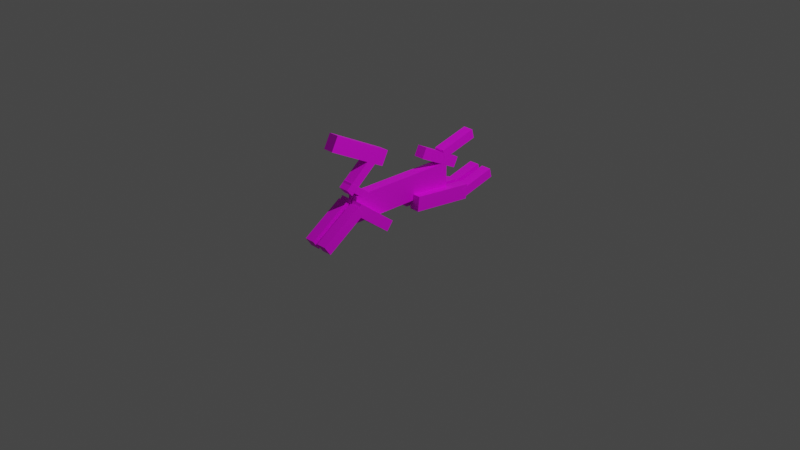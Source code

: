 # Source: censored.blend  (saved by Blender 2.82.7; exported with 4.5.12 LTS)
import bpy
from mathutils import Matrix  # noqa: F401  (used for matrix-valued properties, if any)

bpy.ops.wm.read_factory_settings(use_empty=True)
scene = bpy.context.scene
scene.name = 'Scene'

# ---- collections
col_collection = bpy.data.collections.new('Collection'); scene.collection.children.link(col_collection)

# ---- images (referenced by path relative to the original .blend; pixels are not part of the script)
import os
ASSET_DIR = os.environ.get("B2B_ASSET_DIR", "")  # directory of the original .blend (textures are referenced by path, not embedded)
HERE = os.path.dirname(os.path.abspath(__file__))  # packed textures are extracted next to this script under _unpacked/

def load_image(name, relpath, width, height, colorspace="sRGB"):
    """Load a texture the original file referenced (path relative to the .blend, or extracted next to this script)."""
    p = next((c for c in (os.path.join(HERE, relpath), os.path.join(ASSET_DIR, relpath)) if relpath and os.path.exists(c)), "")
    if p:
        img = bpy.data.images.load(p, check_existing=True)
        img.name = name
    else:  # same state as the original file: an image datablock whose file is absent (Cycles renders it pink)
        img = bpy.data.images.new(name, width, height)
        img.source = "FILE"
        img.filepath = "//" + (relpath or name)
    img.colorspace_settings.name = colorspace
    return img
img_tex_censored = load_image('tex_censored', 'tex_censored.png', 1024, 1024, 'sRGB')

# ---- materials (node trees are filled in below, after node groups)
mat_mat_censored = bpy.data.materials.new('mat_censored')
mat_mat_censored.use_transparent_shadow = False

# ---- material node trees
mat_mat_censored.use_nodes = True; mat_mat_censored.node_tree.nodes.clear()
_N = mat_mat_censored.node_tree.nodes; _L = mat_mat_censored.node_tree.links
n0 = _N.new('ShaderNodeOutputMaterial'); n0.name = 'Material Output'; n0.location = (300, 300)
n1 = _N.new('ShaderNodeBsdfPrincipled'); n1.name = 'Principled BSDF'; n1.location = (10, 300)
n1.distribution = 'GGX'
n1.subsurface_method = 'BURLEY'
n1.inputs[3].default_value = 1.45
n1.inputs[27].default_value = (0.0, 0.0, 0.0, 1.0)
n1.inputs[28].default_value = 1.0
n2 = _N.new('ShaderNodeTexImage'); n2.name = 'Image Texture'; n2.location = (-280, 260)
n2.image = img_tex_censored
_L.new(n1.outputs[0], n0.inputs[0])
_L.new(n2.outputs[0], n1.inputs[0])
n0.is_active_output = True

# ---- world
world_world = bpy.data.worlds.new('World'); scene.world = world_world
world_world.use_nodes = True; world_world.node_tree.nodes.clear()
_N = world_world.node_tree.nodes; _L = world_world.node_tree.links
n0 = _N.new('ShaderNodeOutputWorld'); n0.name = 'World Output'; n0.location = (300, 300)
n1 = _N.new('ShaderNodeBackground'); n1.name = 'Background'; n1.location = (10, 300)
n1.inputs[0].default_value = (0.05088, 0.05088, 0.05088, 1.0)
_L.new(n1.outputs[0], n0.inputs[0])
n0.is_active_output = True
world_world.color = (0.05088, 0.05088, 0.05088)
world_world.use_sun_shadow = False
world_world.sun_shadow_jitter_overblur = 0.0

# ---- cameras
cam_camera = bpy.data.cameras.new('Camera')
cam_camera.clip_end = 100.0
cam_camera.ortho_scale = 7.314

# ---- lights
light_light = bpy.data.lights.new('Light', 'POINT')
light_light.transmission_factor = 0.0
light_light.energy = 1000.0
light_light.shadow_soft_size = 0.1
light_light.shadow_maximum_resolution = 0.006
light_light.use_absolute_resolution = True

# ---- meshes
me_cube_001 = bpy.data.meshes.new('Cube.001')
me_cube_001.from_pydata([(-0.6135, -0.05639, 0.1789), (-0.6135, -0.05639, 0.461), (-0.6135, 0.05639, 0.1789), (-0.6135, 0.05639, 0.461), (0.6135, -0.05639, 0.1789), (0.6135, -0.05639, 0.461), (0.6135, 0.05639, 0.1789), (0.6135, 0.05639, 0.461), (0.2769, -0.05639, 0.6805), (0.2031, -0.05639, 0.8241), (0.2769, 0.05639, 0.6805), (0.2031, 0.05639, 0.8241), (0.9017, -0.05639, 1.002), (0.8279, -0.05639, 1.145), (0.9017, 0.05639, 1.002), (0.8279, 0.05639, 1.145), (-0.7225, -0.05695, 0.3693), (-0.7749, -0.05695, 0.4741), (-0.7225, 0.05695, 0.3693), (-0.7749, 0.05695, 0.4741), (-0.2664, -0.05695, 0.597), (-0.3188, -0.05695, 0.7019), (-0.2664, 0.05695, 0.597), (-0.3188, 0.05695, 0.7019), (-1.01, -0.05752, 0.6212), (-0.9839, -0.05752, 0.719), (-1.01, 0.05752, 0.6212), (-0.9839, 0.05752, 0.719), (-0.5846, -0.05752, 0.5068), (-0.5583, -0.05752, 0.6046), (-0.5846, 0.05752, 0.5068), (-0.5583, 0.05752, 0.6046), (0.2926, -0.141, 0.009887), (0.2206, -0.141, 0.1031), (0.2926, -0.02824, 0.009887), (0.2206, -0.02824, 0.1031), (0.6981, -0.141, 0.3232), (0.626, -0.141, 0.4164), (0.6981, -0.02824, 0.3232), (0.626, -0.02824, 0.4164), (0.6018, -0.1416, 0.2976), (0.6674, -0.1416, 0.3954), (0.6018, -0.02767, 0.2976), (0.6674, -0.02767, 0.3954), (1.027, -0.1416, 0.01204), (1.093, -0.1416, 0.1098), (1.027, -0.02767, 0.01204), (1.093, -0.02767, 0.1098), (0.2926, 0.02824, 0.009887), (0.2206, 0.02824, 0.1031), (0.2926, 0.141, 0.009887), (0.2206, 0.141, 0.1031), (0.6981, 0.02824, 0.3232), (0.626, 0.02824, 0.4164), (0.6981, 0.141, 0.3232), (0.626, 0.141, 0.4164), (0.6018, 0.02767, 0.2976), (0.6674, 0.02767, 0.3954), (0.6018, 0.1416, 0.2976), (0.6674, 0.1416, 0.3954), (1.027, 0.02767, 0.01204), (1.093, 0.02767, 0.1098), (1.027, 0.1416, 0.01204), (1.093, 0.1416, 0.1098), (0.3393, -0.05695, 0.7566), (0.402, -0.05695, 0.8319), (0.3393, 0.05695, 0.7566), (0.402, 0.05695, 0.8319), (0.6671, -0.05695, 0.4841), (0.7298, -0.05695, 0.5594), (0.6671, 0.05695, 0.4841), (0.7298, 0.05695, 0.5594), (0.4596, -0.05742, 0.3714), (0.4166, -0.05742, 0.4296), (0.4596, 0.05761, 0.3714), (0.4166, 0.05761, 0.4296), (0.7127, -0.05742, 0.5586), (0.6696, -0.05742, 0.6168), (0.7127, 0.05761, 0.5586), (0.6696, 0.05761, 0.6168), (-0.8263, 0.02824, 0.01015), (-0.8434, 0.02824, 0.1707), (-0.8263, 0.141, 0.01015), (-0.8434, 0.141, 0.1707), (-0.1277, 0.02824, 0.08457), (-0.1448, 0.02824, 0.2452), (-0.1277, 0.141, 0.08457), (-0.1448, 0.141, 0.2452), (-0.8263, -0.141, 0.01015), (-0.8434, -0.141, 0.1707), (-0.8263, -0.02824, 0.01015), (-0.8434, -0.02824, 0.1707), (-0.1277, -0.141, 0.08457), (-0.1448, -0.141, 0.2452), (-0.1277, -0.02824, 0.08457), (-0.1448, -0.02824, 0.2452), (-1.215, -0.1416, 0.144), (-1.188, -0.1416, 0.2418), (-1.215, -0.02767, 0.144), (-1.188, -0.02767, 0.2418), (-0.7891, -0.1416, 0.02965), (-0.7628, -0.1416, 0.1275), (-0.7891, -0.02767, 0.02965), (-0.7628, -0.02767, 0.1275), (-1.215, 0.02767, 0.144), (-1.188, 0.02767, 0.2418), (-1.215, 0.1416, 0.144), (-1.188, 0.1416, 0.2418), (-0.7891, 0.02767, 0.02965), (-0.7628, 0.02767, 0.1275), (-0.7891, 0.1416, 0.02965), (-0.7628, 0.1416, 0.1275)], [], [(0, 1, 3, 2), (2, 3, 7, 6), (6, 7, 5, 4), (4, 5, 1, 0), (2, 6, 4, 0), (7, 3, 1, 5), (8, 9, 11, 10), (10, 11, 15, 14), (14, 15, 13, 12), (12, 13, 9, 8), (10, 14, 12, 8), (15, 11, 9, 13), (16, 17, 19, 18), (18, 19, 23, 22), (22, 23, 21, 20), (20, 21, 17, 16), (18, 22, 20, 16), (23, 19, 17, 21), (24, 25, 27, 26), (26, 27, 31, 30), (30, 31, 29, 28), (28, 29, 25, 24), (26, 30, 28, 24), (31, 27, 25, 29), (32, 33, 35, 34), (34, 35, 39, 38), (38, 39, 37, 36), (36, 37, 33, 32), (34, 38, 36, 32), (39, 35, 33, 37), (40, 41, 43, 42), (42, 43, 47, 46), (46, 47, 45, 44), (44, 45, 41, 40), (42, 46, 44, 40), (47, 43, 41, 45), (48, 49, 51, 50), (50, 51, 55, 54), (54, 55, 53, 52), (52, 53, 49, 48), (50, 54, 52, 48), (55, 51, 49, 53), (56, 57, 59, 58), (58, 59, 63, 62), (62, 63, 61, 60), (60, 61, 57, 56), (58, 62, 60, 56), (63, 59, 57, 61), (64, 65, 67, 66), (66, 67, 71, 70), (70, 71, 69, 68), (68, 69, 65, 64), (66, 70, 68, 64), (71, 67, 65, 69), (72, 73, 75, 74), (74, 75, 79, 78), (78, 79, 77, 76), (76, 77, 73, 72), (74, 78, 76, 72), (79, 75, 73, 77), (80, 81, 83, 82), (82, 83, 87, 86), (86, 87, 85, 84), (84, 85, 81, 80), (82, 86, 84, 80), (87, 83, 81, 85), (88, 89, 91, 90), (90, 91, 95, 94), (94, 95, 93, 92), (92, 93, 89, 88), (90, 94, 92, 88), (95, 91, 89, 93), (96, 97, 99, 98), (98, 99, 103, 102), (102, 103, 101, 100), (100, 101, 97, 96), (98, 102, 100, 96), (103, 99, 97, 101), (104, 105, 107, 106), (106, 107, 111, 110), (110, 111, 109, 108), (108, 109, 105, 104), (106, 110, 108, 104), (111, 107, 105, 109)])
_uv = me_cube_001.uv_layers.new(name='UVMap')
_uv.uv.foreach_set('vector', [0.2432, 0.8497, 0.0564, 0.8497, 0.0564, 0.775, 0.2432, 0.775, 0.8297, 0.2591, 0.8297, 0.4459, 0.01713, 0.4459, 0.01713, 0.2591, 0.2323, 0.9627, 0.04551, 0.9627, 0.04551, 0.888, 0.2323, 0.888, 0.8386, 0.0194, 0.8386, 0.2062, 0.02601, 0.2062, 0.02601, 0.0194, 0.8536, 0.7456, 0.04103, 0.7456, 0.04103, 0.6709, 0.8536, 0.6709, 0.8587, 0.5894, 0.04607, 0.5894, 0.04607, 0.5147, 0.8587, 0.5147, 0.2432, 0.8497, 0.0564, 0.8497, 0.0564, 0.775, 0.2432, 0.775, 0.8297, 0.2591, 0.8297, 0.4459, 0.01713, 0.4459, 0.01713, 0.2591, 0.2323, 0.9627, 0.04551, 0.9627, 0.04551, 0.888, 0.2323, 0.888, 0.8386, 0.0194, 0.8386, 0.2062, 0.02601, 0.2062, 0.02601, 0.0194, 0.8536, 0.7456, 0.04103, 0.7456, 0.04103, 0.6709, 0.8536, 0.6709, 0.8587, 0.5894, 0.04607, 0.5894, 0.04607, 0.5147, 0.8587, 0.5147, 0.2432, 0.8497, 0.0564, 0.8497, 0.0564, 0.775, 0.2432, 0.775, 0.8297, 0.2591, 0.8297, 0.4459, 0.01713, 0.4459, 0.01713, 0.2591, 0.2323, 0.9627, 0.04551, 0.9627, 0.04551, 0.888, 0.2323, 0.888, 0.8386, 0.0194, 0.8386, 0.2062, 0.02601, 0.2062, 0.02601, 0.0194, 0.8536, 0.7456, 0.04103, 0.7456, 0.04103, 0.6709, 0.8536, 0.6709, 0.8587, 0.5894, 0.04607, 0.5894, 0.04607, 0.5147, 0.8587, 0.5147, 0.2432, 0.8497, 0.0564, 0.8497, 0.0564, 0.775, 0.2432, 0.775, 0.8297, 0.2591, 0.8297, 0.4459, 0.01713, 0.4459, 0.01713, 0.2591, 0.2323, 0.9627, 0.04551, 0.9627, 0.04551, 0.888, 0.2323, 0.888, 0.8386, 0.0194, 0.8386, 0.2062, 0.02601, 0.2062, 0.02601, 0.0194, 0.8536, 0.7456, 0.04103, 0.7456, 0.04103, 0.6709, 0.8536, 0.6709, 0.8587, 0.5894, 0.04607, 0.5894, 0.04607, 0.5147, 0.8587, 0.5147, 0.2432, 0.8497, 0.0564, 0.8497, 0.0564, 0.775, 0.2432, 0.775, 0.8297, 0.2591, 0.8297, 0.4459, 0.01713, 0.4459, 0.01713, 0.2591, 0.2323, 0.9627, 0.04551, 0.9627, 0.04551, 0.888, 0.2323, 0.888, 0.8386, 0.0194, 0.8386, 0.2062, 0.02601, 0.2062, 0.02601, 0.0194, 0.8536, 0.7456, 0.04103, 0.7456, 0.04103, 0.6709, 0.8536, 0.6709, 0.8587, 0.5894, 0.04607, 0.5894, 0.04607, 0.5147, 0.8587, 0.5147, 0.2432, 0.8497, 0.0564, 0.8497, 0.0564, 0.775, 0.2432, 0.775, 0.8297, 0.2591, 0.8297, 0.4459, 0.01713, 0.4459, 0.01713, 0.2591, 0.2323, 0.9627, 0.04551, 0.9627, 0.04551, 0.888, 0.2323, 0.888, 0.8386, 0.0194, 0.8386, 0.2062, 0.02601, 0.2062, 0.02601, 0.0194, 0.8536, 0.7456, 0.04103, 0.7456, 0.04103, 0.6709, 0.8536, 0.6709, 0.8587, 0.5894, 0.04607, 0.5894, 0.04607, 0.5147, 0.8587, 0.5147, 0.2432, 0.8497, 0.0564, 0.8497, 0.0564, 0.775, 0.2432, 0.775, 0.8297, 0.2591, 0.8297, 0.4459, 0.01713, 0.4459, 0.01713, 0.2591, 0.2323, 0.9627, 0.04551, 0.9627, 0.04551, 0.888, 0.2323, 0.888, 0.8386, 0.0194, 0.8386, 0.2062, 0.02601, 0.2062, 0.02601, 0.0194, 0.8536, 0.7456, 0.04103, 0.7456, 0.04103, 0.6709, 0.8536, 0.6709, 0.8587, 0.5894, 0.04607, 0.5894, 0.04607, 0.5147, 0.8587, 0.5147, 0.2432, 0.8497, 0.0564, 0.8497, 0.0564, 0.775, 0.2432, 0.775, 0.8297, 0.2591, 0.8297, 0.4459, 0.01713, 0.4459, 0.01713, 0.2591, 0.2323, 0.9627, 0.04551, 0.9627, 0.04551, 0.888, 0.2323, 0.888, 0.8386, 0.0194, 0.8386, 0.2062, 0.02601, 0.2062, 0.02601, 0.0194, 0.8536, 0.7456, 0.04103, 0.7456, 0.04103, 0.6709, 0.8536, 0.6709, 0.8587, 0.5894, 0.04607, 0.5894, 0.04607, 0.5147, 0.8587, 0.5147, 0.2432, 0.8497, 0.0564, 0.8497, 0.0564, 0.775, 0.2432, 0.775, 0.8297, 0.2591, 0.8297, 0.4459, 0.01713, 0.4459, 0.01713, 0.2591, 0.2323, 0.9627, 0.04551, 0.9627, 0.04551, 0.888, 0.2323, 0.888, 0.8386, 0.0194, 0.8386, 0.2062, 0.02601, 0.2062, 0.02601, 0.0194, 0.8536, 0.7456, 0.04103, 0.7456, 0.04103, 0.6709, 0.8536, 0.6709, 0.8587, 0.5894, 0.04607, 0.5894, 0.04607, 0.5147, 0.8587, 0.5147, 0.2432, 0.8497, 0.0564, 0.8497, 0.0564, 0.775, 0.2432, 0.775, 0.8297, 0.2591, 0.8297, 0.4459, 0.01713, 0.4459, 0.01713, 0.2591, 0.2323, 0.9627, 0.04551, 0.9627, 0.04551, 0.888, 0.2323, 0.888, 0.8386, 0.0194, 0.8386, 0.2062, 0.02601, 0.2062, 0.02601, 0.0194, 0.8536, 0.7456, 0.04103, 0.7456, 0.04103, 0.6709, 0.8536, 0.6709, 0.8587, 0.5894, 0.04607, 0.5894, 0.04607, 0.5147, 0.8587, 0.5147, 0.2432, 0.8497, 0.0564, 0.8497, 0.0564, 0.775, 0.2432, 0.775, 0.8297, 0.2591, 0.8297, 0.4459, 0.01713, 0.4459, 0.01713, 0.2591, 0.2323, 0.9627, 0.04551, 0.9627, 0.04551, 0.888, 0.2323, 0.888, 0.8386, 0.0194, 0.8386, 0.2062, 0.02601, 0.2062, 0.02601, 0.0194, 0.8536, 0.7456, 0.04103, 0.7456, 0.04103, 0.6709, 0.8536, 0.6709, 0.8587, 0.5894, 0.04607, 0.5894, 0.04607, 0.5147, 0.8587, 0.5147, 0.2432, 0.8497, 0.0564, 0.8497, 0.0564, 0.775, 0.2432, 0.775, 0.8297, 0.2591, 0.8297, 0.4459, 0.01713, 0.4459, 0.01713, 0.2591, 0.2323, 0.9627, 0.04551, 0.9627, 0.04551, 0.888, 0.2323, 0.888, 0.8386, 0.0194, 0.8386, 0.2062, 0.02601, 0.2062, 0.02601, 0.0194, 0.8536, 0.7456, 0.04103, 0.7456, 0.04103, 0.6709, 0.8536, 0.6709, 0.8587, 0.5894, 0.04607, 0.5894, 0.04607, 0.5147, 0.8587, 0.5147, 0.2432, 0.8497, 0.0564, 0.8497, 0.0564, 0.775, 0.2432, 0.775, 0.8297, 0.2591, 0.8297, 0.4459, 0.01713, 0.4459, 0.01713, 0.2591, 0.2323, 0.9627, 0.04551, 0.9627, 0.04551, 0.888, 0.2323, 0.888, 0.8386, 0.0194, 0.8386, 0.2062, 0.02601, 0.2062, 0.02601, 0.0194, 0.8536, 0.7456, 0.04103, 0.7456, 0.04103, 0.6709, 0.8536, 0.6709, 0.8587, 0.5894, 0.04607, 0.5894, 0.04607, 0.5147, 0.8587, 0.5147, 0.2432, 0.8497, 0.0564, 0.8497, 0.0564, 0.775, 0.2432, 0.775, 0.8297, 0.2591, 0.8297, 0.4459, 0.01713, 0.4459, 0.01713, 0.2591, 0.2323, 0.9627, 0.04551, 0.9627, 0.04551, 0.888, 0.2323, 0.888, 0.8386, 0.0194, 0.8386, 0.2062, 0.02601, 0.2062, 0.02601, 0.0194, 0.8536, 0.7456, 0.04103, 0.7456, 0.04103, 0.6709, 0.8536, 0.6709, 0.8587, 0.5894, 0.04607, 0.5894, 0.04607, 0.5147, 0.8587, 0.5147])
me_cube_001.materials.append(mat_mat_censored)
me_cube_001.use_remesh_fix_poles = True
me_cube_001.use_remesh_preserve_attributes = False
me_cube_001.use_mirror_vertex_groups = False
me_cube_001.update()
arm_armature = bpy.data.armatures.new('Armature')  # bones are not reproduced

# ---- objects
ob_light = bpy.data.objects.new('Light', light_light)
ob_camera = bpy.data.objects.new('Camera', cam_camera)
ob_body = bpy.data.objects.new('Body', me_cube_001)
ob_armature = bpy.data.objects.new('Armature', arm_armature)

# ---- transforms, parenting, visibility, modifiers, constraints
ob_light.location = (4.076, 1.005, 5.904)
ob_light.rotation_euler = (0.6503, 0.05522, 1.866)
ob_light.lock_rotations_4d = False
ob_light.empty_display_type = 'ARROWS'
ob_light.color = (0.0, 0.0, 0.0, 0.0)
ob_light.lineart.crease_threshold = 0.0
ob_camera.location = (7.359, -6.926, 4.958)
ob_camera.rotation_euler = (1.109, 0.0, 0.8149)
ob_camera.lock_rotations_4d = False
ob_camera.empty_display_type = 'ARROWS'
ob_camera.color = (0.0, 0.0, 0.0, 0.0)
ob_camera.display_type = 'WIRE'
ob_camera.lineart.crease_threshold = 0.0
ob_body.parent = ob_armature
ob_body.matrix_parent_inverse = Matrix(((1.192e-08, -1.0, 0.0, -0.0), (1.0, 1.192e-08, -0.0, 0.0), (0.0, -0.0, 1.0, -0.0), (-0.0, 0.0, -0.0, 1.0)))
ob_body.location = (0.0, 0.0, 0.0)
ob_body.rotation_euler = (0.0, 0.0, 4.712)
ob_body.lineart.crease_threshold = 0.0
_vg = ob_body.vertex_groups.new(name='Hips')
for _i, _w in zip([0, 1, 2, 3, 4, 5, 6, 7], [0.6, 0.6, 0.6, 0.6, 0.6, 0.6, 0.6, 0.6]): _vg.add([_i], _w, 'REPLACE')
_vg = ob_body.vertex_groups.new(name='Spine')
for _i, _w in zip([0, 1, 2, 3, 4, 5, 6, 7, 72, 73, 74, 75, 76, 77, 78, 79], [0.3, 0.3, 0.3, 0.3, 0.3, 0.3, 0.3, 0.3, 0.6, 0.6, 0.6, 0.6, 0.6, 0.6, 0.6, 0.6]): _vg.add([_i], _w, 'REPLACE')
_vg = ob_body.vertex_groups.new(name='Chest')
for _i, _w in zip([0, 1, 2, 3, 4, 5, 6, 7, 72, 73, 74, 75, 76, 77, 78, 79], [0.1, 0.1, 0.1, 0.1, 0.1, 0.1, 0.1, 0.1, 0.3, 0.3, 0.3, 0.3, 0.3, 0.3, 0.3, 0.3]): _vg.add([_i], _w, 'REPLACE')
_vg = ob_body.vertex_groups.new(name='Neck')
for _i, _w in zip([64, 65, 66, 67, 68, 69, 70, 71, 72, 73, 74, 75, 76, 77, 78, 79], [0.7, 0.7, 0.7, 0.7, 0.7, 0.7, 0.7, 0.7, 0.1, 0.1, 0.1, 0.1, 0.1, 0.1, 0.1, 0.1]): _vg.add([_i], _w, 'REPLACE')
_vg = ob_body.vertex_groups.new(name='Head')
for _i, _w in zip([8, 9, 10, 11, 12, 13, 14, 15, 64, 65, 66, 67, 68, 69, 70, 71], [1.0, 1.0, 1.0, 1.0, 1.0, 1.0, 1.0, 1.0, 0.3, 0.3, 0.3, 0.3, 0.3, 0.3, 0.3, 0.3]): _vg.add([_i], _w, 'REPLACE')
_vg = ob_body.vertex_groups.new(name='Shoulder_R')
_vg = ob_body.vertex_groups.new(name='Upperarm_R')
_vg = ob_body.vertex_groups.new(name='Arm_R')
_vg = ob_body.vertex_groups.new(name='Hand_R')
_vg = ob_body.vertex_groups.new(name='Shoulder_L')
_vg = ob_body.vertex_groups.new(name='Upperarm_L')
_vg = ob_body.vertex_groups.new(name='Arm_L')
_vg = ob_body.vertex_groups.new(name='Hand_L')
_vg = ob_body.vertex_groups.new(name='Upperleg_L')
_vg = ob_body.vertex_groups.new(name='Leg_L')
_vg = ob_body.vertex_groups.new(name='Foot_L')
_vg = ob_body.vertex_groups.new(name='Upperleg_R')
_vg = ob_body.vertex_groups.new(name='Leg_R')
_vg = ob_body.vertex_groups.new(name='Foot_R')
_vg = ob_body.vertex_groups.new(name='Upperforeleg_R')
for _i, _w in zip([32, 33, 34, 35, 36, 37, 38, 39], [0.9, 0.9, 0.9, 0.9, 0.9, 0.9, 0.9, 0.9]): _vg.add([_i], _w, 'REPLACE')
_vg = ob_body.vertex_groups.new(name='Foreleg_R')
for _i, _w in zip([40, 41, 42, 43, 44, 45, 46, 47], [0.5, 0.5, 0.5, 0.5, 0.5, 0.5, 0.5, 0.5]): _vg.add([_i], _w, 'REPLACE')
_vg = ob_body.vertex_groups.new(name='Forefoot_R')
for _i, _w in zip([40, 41, 42, 43, 44, 45, 46, 47], [0.5, 0.5, 0.5, 0.5, 0.5, 0.5, 0.5, 0.5]): _vg.add([_i], _w, 'REPLACE')
_vg = ob_body.vertex_groups.new(name='Upperforeleg_L')
for _i, _w in zip([48, 49, 50, 51, 52, 53, 54, 55], [0.9, 0.9, 0.9, 0.9, 0.9, 0.9, 0.9, 0.9]): _vg.add([_i], _w, 'REPLACE')
_vg = ob_body.vertex_groups.new(name='Foreleg_L')
for _i, _w in zip([32, 33, 34, 35, 36, 37, 38, 39, 48, 49, 50, 51, 52, 53, 54, 55, 56, 57, 58, 59, 60, 61, 62, 63], [0.1, 0.1, 0.1, 0.1, 0.1, 0.1, 0.1, 0.1, 0.1, 0.1, 0.1, 0.1, 0.1, 0.1, 0.1, 0.1, 0.5, 1.0, 1.0, 1.0, 1.0, 1.0, 1.0, 1.0]): _vg.add([_i], _w, 'REPLACE')
_vg = ob_body.vertex_groups.new(name='Forefoot_L')
for _i, _w in zip([56, 57, 58, 59, 60, 61, 62, 63], [0.5, 1.0, 1.0, 1.0, 1.0, 1.0, 1.0, 1.0]): _vg.add([_i], _w, 'REPLACE')
_vg = ob_body.vertex_groups.new(name='Upperhindleg_R')
for _i, _w in zip([88, 89, 90, 91, 92, 93, 94, 95], [0.5, 0.5, 0.5, 0.5, 0.5, 0.5, 0.5, 0.5]): _vg.add([_i], _w, 'REPLACE')
_vg = ob_body.vertex_groups.new(name='Hindleg_R')
for _i, _w in zip([88, 89, 90, 91, 92, 93, 94, 95, 96, 97, 98, 99, 100, 101, 103], [0.5, 0.5, 0.5, 0.5, 0.5, 0.5, 0.5, 0.5, 0.1, 0.1, 0.1, 0.1, 0.1, 0.1, 0.1]): _vg.add([_i], _w, 'REPLACE')
_vg = ob_body.vertex_groups.new(name='Hindfoot_R')
for _i, _w in zip([96, 97, 98, 99, 100, 101, 102, 103], [0.9, 0.9, 0.9, 0.9, 0.9, 0.9, 1.0, 0.9]): _vg.add([_i], _w, 'REPLACE')
_vg = ob_body.vertex_groups.new(name='Upperhindleg_L')
for _i, _w in zip([80, 81, 82, 83, 84, 85, 86, 87], [0.5, 0.5, 0.5, 0.5, 0.5, 0.5, 0.5, 0.5]): _vg.add([_i], _w, 'REPLACE')
_vg = ob_body.vertex_groups.new(name='Hindleg_L')
for _i, _w in zip([80, 81, 82, 83, 84, 85, 86, 87, 104, 105, 106, 107, 108, 109, 110, 111], [0.5, 0.5, 0.5, 0.5, 0.5, 0.5, 0.5, 0.5, 1.0, 1.0, 1.0, 1.0, 0.1, 1.0, 1.0, 1.0]): _vg.add([_i], _w, 'REPLACE')
_vg = ob_body.vertex_groups.new(name='Hindfoot_L')
for _i, _w in zip([104, 105, 106, 107, 108, 109, 110, 111], [1.0, 1.0, 1.0, 1.0, 0.9, 1.0, 1.0, 1.0]): _vg.add([_i], _w, 'REPLACE')
_m = ob_body.modifiers.new('Armature', 'ARMATURE')
_m.object = ob_armature
ob_armature.location = (0.0, 0.0, 0.0)
ob_armature.rotation_euler = (0.0, -0.0, 4.712)
ob_armature.show_in_front = True
ob_armature.lineart.crease_threshold = 0.0

# ---- collection membership
col_collection.objects.link(ob_light)
col_collection.objects.link(ob_camera)
col_collection.objects.link(ob_body)
col_collection.objects.link(ob_armature)

# ---- scene / render settings (as saved in the file)
scene.camera = ob_camera
scene.frame_start = 1; scene.frame_end = 250; scene.frame_set(2)
scene.render.engine = 'BLENDER_EEVEE_NEXT'
scene.cycles.use_denoising = False
scene.cycles.samples = 128
scene.cycles.sampling_pattern = 'TABULATED_SOBOL'
scene.cycles.use_adaptive_sampling = False
scene.cycles.use_light_tree = False
scene.view_settings.view_transform = 'Filmic'
bpy.context.view_layer.update()
